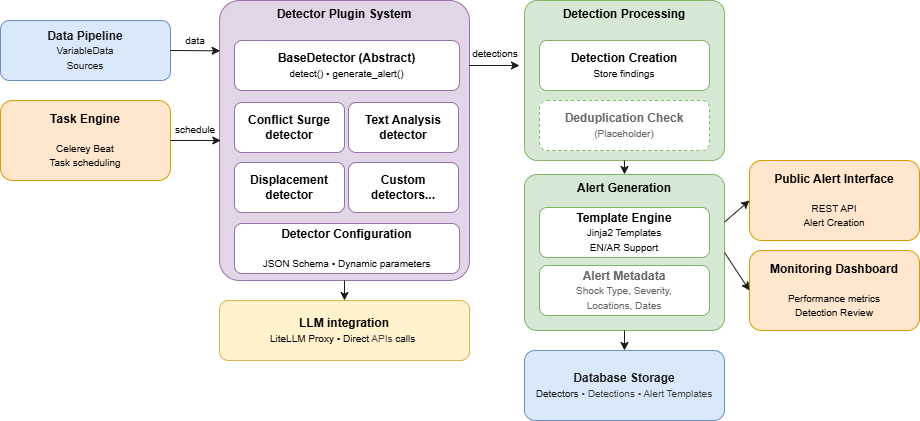

The diagram above was exported from draw.io. Its source (the exported page's mxGraphModel, read from the mxfile embedded in the PNG):
<mxGraphModel dx="1434" dy="825" grid="1" gridSize="10" guides="1" tooltips="1" connect="1" arrows="1" fold="1" page="1" pageScale="1" pageWidth="950" pageHeight="700" math="0" shadow="1">
  <root>
    <mxCell id="0" />
    <mxCell id="1" parent="0" />
    <mxCell id="17" value="detections" style="text;html=1;align=center;verticalAlign=middle;whiteSpace=wrap;rounded=0;textShadow=0;fontSize=10;" vertex="1" parent="1">
      <mxGeometry x="483" y="77" width="60" height="30" as="geometry" />
    </mxCell>
    <mxCell id="14" value="schedule" style="text;html=1;align=center;verticalAlign=middle;whiteSpace=wrap;rounded=0;textShadow=0;fontSize=10;" vertex="1" parent="1">
      <mxGeometry x="183" y="153" width="60" height="30" as="geometry" />
    </mxCell>
    <mxCell id="13" value="data" style="text;html=1;align=center;verticalAlign=middle;whiteSpace=wrap;rounded=0;textShadow=0;fontSize=10;" vertex="1" parent="1">
      <mxGeometry x="183" y="64" width="60" height="30" as="geometry" />
    </mxCell>
    <mxCell id="storage_section" value="Detection Processing" style="rounded=1;whiteSpace=wrap;html=1;fillColor=#d5e8d4;strokeColor=#82b366;fontStyle=1;fontSize=12;verticalAlign=top;arcSize=8;" parent="1" vertex="1">
      <mxGeometry x="542" y="39" width="200" height="160" as="geometry" />
    </mxCell>
    <mxCell id="manual_triggers" value="&lt;b&gt;&lt;font style=&quot;&quot;&gt;Data Pipeline&lt;/font&gt;&lt;/b&gt;&lt;br&gt;&lt;font style=&quot;font-size: 10px;&quot;&gt;VariableData&lt;br&gt;Sources&lt;/font&gt;" style="rounded=1;whiteSpace=wrap;html=1;fillColor=#dae8fc;strokeColor=#6c8ebf;fontColor=#1A1A1A;" parent="1" vertex="1">
      <mxGeometry x="18" y="59" width="170" height="60" as="geometry" />
    </mxCell>
    <mxCell id="celery_beat" value="&lt;b&gt;&lt;font style=&quot;&quot;&gt;Task Engine&lt;/font&gt;&lt;/b&gt;&lt;br&gt;&lt;br&gt;&lt;font style=&quot;font-size: 10px;&quot;&gt;Celerey Beat&lt;br&gt;Task scheduling&lt;/font&gt;" style="rounded=1;whiteSpace=wrap;html=1;fillColor=#ffe6cc;strokeColor=#d79b00;" parent="1" vertex="1">
      <mxGeometry x="18" y="139" width="170" height="80" as="geometry" />
    </mxCell>
    <mxCell id="engine_section" value="Detector Plugin System" style="rounded=1;whiteSpace=wrap;html=1;fillColor=#e1d5e7;strokeColor=#9673a6;fontStyle=1;fontSize=12;verticalAlign=top;arcSize=8;" parent="1" vertex="1">
      <mxGeometry x="237" y="39" width="250" height="280" as="geometry" />
    </mxCell>
    <mxCell id="redis_broker" value="&lt;b&gt;BaseDetector (Abstract)&lt;/b&gt;&lt;br&gt;&lt;font style=&quot;font-size: 10px&quot;&gt;detect() • generate_alert()&lt;/font&gt;" style="rounded=1;whiteSpace=wrap;html=1;fillColor=#FFFFFF;strokeColor=#9673a6;" parent="1" vertex="1">
      <mxGeometry x="252" y="79" width="225" height="50" as="geometry" />
    </mxCell>
    <mxCell id="task_queues" value="&lt;b&gt;Conflict Surge detector&lt;/b&gt;" style="rounded=1;whiteSpace=wrap;html=1;fillColor=#FFFFFF;strokeColor=#9673a6;" parent="1" vertex="1">
      <mxGeometry x="252" y="141" width="110" height="50" as="geometry" />
    </mxCell>
    <mxCell id="celery_workers" value="&lt;b&gt;Text Analysis &lt;br&gt;detector&lt;/b&gt;" style="rounded=1;whiteSpace=wrap;html=1;fillColor=#FFFFFF;strokeColor=#9673a6;" parent="1" vertex="1">
      <mxGeometry x="366" y="141" width="110" height="50" as="geometry" />
    </mxCell>
    <mxCell id="execution_tracking" value="&lt;b&gt;Detector Configuration&lt;/b&gt;&lt;br&gt;&lt;br&gt;&lt;font style=&quot;font-size: 10px&quot;&gt;JSON Schema • Dynamic parameters&lt;/font&gt;" style="rounded=1;whiteSpace=wrap;html=1;fillColor=#FFFFFF;strokeColor=#9673a6;" parent="1" vertex="1">
      <mxGeometry x="252" y="262" width="225" height="50" as="geometry" />
    </mxCell>
    <mxCell id="scheduled_tasks" value="&lt;b&gt;LLM integration&lt;/b&gt;&lt;br&gt;&lt;font style=&quot;font-size: 10px&quot;&gt;LiteLLM Proxy • Direct&amp;nbsp;&lt;span style=&quot;color: rgb(63, 63, 63);&quot;&gt;APIs&amp;nbsp;&lt;/span&gt;calls&amp;nbsp;&lt;/font&gt;" style="rounded=1;whiteSpace=wrap;html=1;fillColor=#fff2cc;strokeColor=#d6b656;" parent="1" vertex="1">
      <mxGeometry x="237" y="339" width="250" height="60" as="geometry" />
    </mxCell>
    <mxCell id="postgresql" value="&lt;b&gt;Detection Creation&lt;/b&gt;&lt;br&gt;&lt;font style=&quot;font-size: 10px&quot;&gt;Store findings&lt;br&gt;&lt;/font&gt;" style="rounded=1;whiteSpace=wrap;html=1;fillColor=#FFFFFF;strokeColor=#82b366;" parent="1" vertex="1">
      <mxGeometry x="557" y="79" width="170" height="50" as="geometry" />
    </mxCell>
    <mxCell id="dashboard" value="&lt;font&gt;&lt;font style=&quot;color: rgb(102, 102, 102);&quot;&gt;&lt;b style=&quot;&quot;&gt;Deduplication Check&lt;/b&gt;&lt;/font&gt;&lt;br&gt;&lt;span style=&quot;color: light-dark(rgb(102, 102, 102), rgb(149, 149, 149)); font-size: 10px;&quot;&gt;(Placeholder)&lt;/span&gt;&lt;/font&gt;" style="rounded=1;whiteSpace=wrap;html=1;fillColor=#FFFFFF;strokeColor=#82b366;dashed=1;fontColor=#666666;" parent="1" vertex="1">
      <mxGeometry x="557" y="139" width="170" height="50" as="geometry" />
    </mxCell>
    <mxCell id="arrow1" value="" style="endArrow=classic;html=1;strokeColor=#1A1A1A;exitX=1;exitY=0.5;exitDx=0;exitDy=0;entryX=0.911;entryY=0.844;entryDx=0;entryDy=0;entryPerimeter=0;" parent="1" source="manual_triggers" target="13" edge="1">
      <mxGeometry width="50" height="50" relative="1" as="geometry">
        <mxPoint x="182" y="109" as="sourcePoint" />
        <mxPoint x="252" y="104" as="targetPoint" />
      </mxGeometry>
    </mxCell>
    <mxCell id="arrow2" value="" style="endArrow=classic;html=1;strokeColor=#1A1A1A;exitX=1;exitY=0.5;exitDx=0;exitDy=0;entryX=0.922;entryY=0.866;entryDx=0;entryDy=0;entryPerimeter=0;" parent="1" source="celery_beat" target="14" edge="1">
      <mxGeometry width="50" height="50" relative="1" as="geometry">
        <mxPoint x="182" y="199" as="sourcePoint" />
        <mxPoint x="237" y="239" as="targetPoint" />
      </mxGeometry>
    </mxCell>
    <mxCell id="4" value="&lt;b&gt;Displacement detector&lt;/b&gt;" style="rounded=1;whiteSpace=wrap;html=1;fillColor=#FFFFFF;strokeColor=#9673a6;" vertex="1" parent="1">
      <mxGeometry x="252" y="201" width="110" height="50" as="geometry" />
    </mxCell>
    <mxCell id="5" value="&lt;b&gt;Custom &lt;br&gt;detectors...&lt;/b&gt;" style="rounded=1;whiteSpace=wrap;html=1;fillColor=#FFFFFF;strokeColor=#9673a6;" vertex="1" parent="1">
      <mxGeometry x="366" y="201" width="110" height="50" as="geometry" />
    </mxCell>
    <mxCell id="6" value="Alert Generation" style="rounded=1;whiteSpace=wrap;html=1;fillColor=#d5e8d4;strokeColor=#82b366;fontStyle=1;fontSize=12;verticalAlign=top;arcSize=8;" vertex="1" parent="1">
      <mxGeometry x="542" y="213" width="200" height="156" as="geometry" />
    </mxCell>
    <mxCell id="7" value="&lt;b&gt;Template Engine&lt;/b&gt;&lt;br&gt;&lt;font style=&quot;font-size: 10px&quot;&gt;Jinja2 Templates&lt;br&gt;EN/AR Support&lt;/font&gt;" style="rounded=1;whiteSpace=wrap;html=1;fillColor=#FFFFFF;strokeColor=#82b366;" vertex="1" parent="1">
      <mxGeometry x="557" y="246" width="170" height="50" as="geometry" />
    </mxCell>
    <mxCell id="8" value="&lt;font&gt;&lt;font style=&quot;color: rgb(102, 102, 102);&quot;&gt;&lt;b style=&quot;&quot;&gt;Alert Metadata&lt;/b&gt;&lt;/font&gt;&lt;br&gt;&lt;span style=&quot;color: light-dark(rgb(102, 102, 102), rgb(149, 149, 149)); font-size: 10px;&quot;&gt;Shock Type, Severity, &lt;br&gt;Locations, Dates&lt;/span&gt;&lt;/font&gt;" style="rounded=1;whiteSpace=wrap;html=1;fillColor=#FFFFFF;strokeColor=#82b366;fontColor=#666666;" vertex="1" parent="1">
      <mxGeometry x="557" y="304" width="170" height="50" as="geometry" />
    </mxCell>
    <mxCell id="9" value="&lt;b&gt;&lt;font style=&quot;&quot;&gt;Database Storage&lt;/font&gt;&lt;/b&gt;&lt;br&gt;&lt;font style=&quot;font-size: 10px;&quot;&gt;Detectors&amp;nbsp;&lt;span style=&quot;color: rgb(63, 63, 63);&quot;&gt;• Detections&amp;nbsp;&lt;/span&gt;&lt;span style=&quot;color: rgb(63, 63, 63);&quot;&gt;• Alert Templates&lt;/span&gt;&lt;br&gt;&lt;/font&gt;" style="rounded=1;whiteSpace=wrap;html=1;fillColor=#dae8fc;strokeColor=#6c8ebf;fontColor=#1A1A1A;" vertex="1" parent="1">
      <mxGeometry x="542" y="389" width="200" height="70" as="geometry" />
    </mxCell>
    <mxCell id="10" value="&lt;b&gt;&lt;font style=&quot;&quot;&gt;Public Alert Interface&lt;/font&gt;&lt;/b&gt;&lt;br&gt;&lt;br&gt;&lt;font style=&quot;font-size: 10px;&quot;&gt;REST API&lt;br&gt;Alert Creation&lt;/font&gt;" style="rounded=1;whiteSpace=wrap;html=1;fillColor=#ffe6cc;strokeColor=#d79b00;" vertex="1" parent="1">
      <mxGeometry x="767" y="199" width="170" height="80" as="geometry" />
    </mxCell>
    <mxCell id="11" value="&lt;b&gt;&lt;font style=&quot;&quot;&gt;Monitoring Dashboard&lt;/font&gt;&lt;/b&gt;&lt;br&gt;&lt;br&gt;&lt;font style=&quot;font-size: 10px;&quot;&gt;Performance metrics&lt;br&gt;Detection Review&lt;/font&gt;" style="rounded=1;whiteSpace=wrap;html=1;fillColor=#ffe6cc;strokeColor=#d79b00;" vertex="1" parent="1">
      <mxGeometry x="767" y="289" width="170" height="80" as="geometry" />
    </mxCell>
    <mxCell id="16" value="" style="endArrow=classic;html=1;strokeColor=#1A1A1A;exitX=0.5;exitY=1;exitDx=0;exitDy=0;entryX=0.5;entryY=0;entryDx=0;entryDy=0;" edge="1" parent="1" source="engine_section" target="scheduled_tasks">
      <mxGeometry width="50" height="50" relative="1" as="geometry">
        <mxPoint x="198" y="189" as="sourcePoint" />
        <mxPoint x="361" y="389" as="targetPoint" />
      </mxGeometry>
    </mxCell>
    <mxCell id="18" value="" style="endArrow=classic;html=1;strokeColor=#1A1A1A;entryX=0.003;entryY=0.151;entryDx=0;entryDy=0;entryPerimeter=0;" edge="1" parent="1">
      <mxGeometry width="50" height="50" relative="1" as="geometry">
        <mxPoint x="487" y="104" as="sourcePoint" />
        <mxPoint x="537" y="104" as="targetPoint" />
      </mxGeometry>
    </mxCell>
    <mxCell id="19" value="" style="endArrow=classic;html=1;strokeColor=#1A1A1A;entryX=0.5;entryY=0;entryDx=0;entryDy=0;exitX=0.5;exitY=1;exitDx=0;exitDy=0;" edge="1" parent="1" source="storage_section" target="6">
      <mxGeometry width="50" height="50" relative="1" as="geometry">
        <mxPoint x="497" y="114" as="sourcePoint" />
        <mxPoint x="547" y="114" as="targetPoint" />
      </mxGeometry>
    </mxCell>
    <mxCell id="20" value="" style="endArrow=classic;html=1;strokeColor=#1A1A1A;entryX=0;entryY=0.5;entryDx=0;entryDy=0;exitX=1.002;exitY=0.303;exitDx=0;exitDy=0;exitPerimeter=0;" edge="1" parent="1" source="6" target="10">
      <mxGeometry width="50" height="50" relative="1" as="geometry">
        <mxPoint x="507" y="124" as="sourcePoint" />
        <mxPoint x="557" y="124" as="targetPoint" />
      </mxGeometry>
    </mxCell>
    <mxCell id="21" value="" style="endArrow=classic;html=1;strokeColor=#1A1A1A;entryX=0;entryY=0.5;entryDx=0;entryDy=0;exitX=1;exitY=0.5;exitDx=0;exitDy=0;" edge="1" parent="1" source="6" target="11">
      <mxGeometry width="50" height="50" relative="1" as="geometry">
        <mxPoint x="752" y="384" as="sourcePoint" />
        <mxPoint x="777" y="189" as="targetPoint" />
      </mxGeometry>
    </mxCell>
    <mxCell id="22" value="" style="endArrow=classic;html=1;strokeColor=#1A1A1A;entryX=0.5;entryY=0;entryDx=0;entryDy=0;exitX=0.5;exitY=1;exitDx=0;exitDy=0;" edge="1" parent="1" source="6" target="9">
      <mxGeometry width="50" height="50" relative="1" as="geometry">
        <mxPoint x="762" y="394" as="sourcePoint" />
        <mxPoint x="787" y="199" as="targetPoint" />
      </mxGeometry>
    </mxCell>
  </root>
</mxGraphModel>